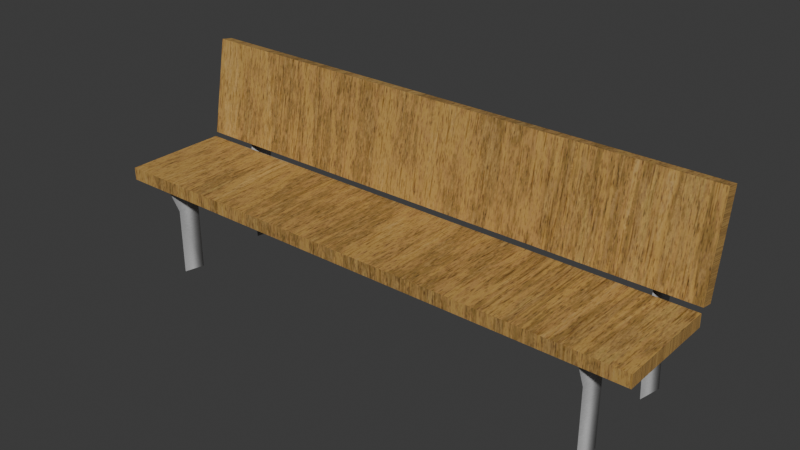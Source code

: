 # Source: BancoMadeira.blend  (saved by Blender 4.3.34; exported with 4.5.12 LTS)
import bpy
from mathutils import Matrix  # noqa: F401  (used for matrix-valued properties, if any)

bpy.ops.wm.read_factory_settings(use_empty=True)
scene = bpy.context.scene
scene.name = 'Scene'

# ---- images (referenced by path relative to the original .blend; pixels are not part of the script)
import os
ASSET_DIR = os.environ.get("B2B_ASSET_DIR", "")  # directory of the original .blend (textures are referenced by path, not embedded)
HERE = os.path.dirname(os.path.abspath(__file__))  # packed textures are extracted next to this script under _unpacked/

def load_image(name, relpath, width, height, colorspace="sRGB"):
    """Load a texture the original file referenced (path relative to the .blend, or extracted next to this script)."""
    p = next((c for c in (os.path.join(HERE, relpath), os.path.join(ASSET_DIR, relpath)) if relpath and os.path.exists(c)), "")
    if p:
        img = bpy.data.images.load(p, check_existing=True)
        img.name = name
    else:  # same state as the original file: an image datablock whose file is absent (Cycles renders it pink)
        img = bpy.data.images.new(name, width, height)
        img.source = "FILE"
        img.filepath = "//" + (relpath or name)
    img.colorspace_settings.name = colorspace
    return img
img_bancomadeira = load_image('BancoMadeira', '_unpacked/BancoMadeira.dadfeb18.png', 2048, 2048, 'sRGB')

# ---- materials (node trees are filled in below, after node groups)
mat_bancomadeira = bpy.data.materials.new('BancoMadeira')

# ---- material node trees
mat_bancomadeira.use_nodes = True; mat_bancomadeira.node_tree.nodes.clear()
_N = mat_bancomadeira.node_tree.nodes; _L = mat_bancomadeira.node_tree.links
n0 = _N.new('ShaderNodeBsdfPrincipled'); n0.name = 'Principled BSDF'; n0.location = (10, 300)
n1 = _N.new('ShaderNodeOutputMaterial'); n1.name = 'Material Output'; n1.location = (300, 300)
n2 = _N.new('ShaderNodeTexImage'); n2.name = 'Image Texture'; n2.location = (-317, 321)
n2.image = img_bancomadeira
_L.new(n0.outputs[0], n1.inputs[0])
_L.new(n2.outputs[0], n0.inputs[0])
n1.is_active_output = True

# ---- world
world_world = bpy.data.worlds.new('World'); scene.world = world_world
world_world.use_nodes = True; world_world.node_tree.nodes.clear()
_N = world_world.node_tree.nodes; _L = world_world.node_tree.links
n0 = _N.new('ShaderNodeOutputWorld'); n0.name = 'World Output'; n0.location = (300, 300)
n1 = _N.new('ShaderNodeBackground'); n1.name = 'Background'; n1.location = (10, 300)
n1.inputs[0].default_value = (0.05088, 0.05088, 0.05088, 1.0)
_L.new(n1.outputs[0], n0.inputs[0])
n0.is_active_output = True
world_world.color = (0.05088, 0.05088, 0.05088)
world_world.use_sun_shadow = False
world_world.sun_shadow_jitter_overblur = 0.0

# ---- meshes
me_plane_002 = bpy.data.meshes.new('Plane.002')
me_plane_002.from_pydata([(-0.2367, 0.03337, 0.0007191), (0.2367, 0.02735, 0.07001), (0.2418, -0.05869, 0.09768), (0.2418, -0.04942, 0.0007191), (0.2418, 0.07287, 0.2024), (0.2418, 0.05778, 0.0007191), (0.2418, 0.05176, 0.07001), (0.2418, -0.04942, 0.07001), (0.2367, 0.03337, 0.0007191), (-0.2367, 0.04714, 0.2024), (0.2316, -0.05869, 0.09768), (0.2316, -0.04942, 0.0007191), (0.2316, 0.07287, 0.2024), (0.2316, 0.05778, 0.0007191), (0.2316, 0.05176, 0.07001), (0.2367, 0.04714, 0.2024), (0.2316, -0.04942, 0.07001), (-0.2418, -0.05869, 0.09768), (-0.2418, -0.04942, 0.0007191), (-0.2418, 0.07287, 0.2024), (-0.2418, 0.05778, 0.0007191), (-0.2418, 0.05176, 0.07001), (-0.2418, -0.04942, 0.07001), (-0.2316, -0.05869, 0.09768), (-0.2316, -0.04942, 0.0007191), (-0.2316, 0.07287, 0.2024), (-0.2316, 0.05778, 0.0007191), (-0.2316, 0.05176, 0.07001), (-0.2316, -0.04942, 0.07001), (-0.2838, -0.0838, 0.09699), (0.2838, -0.0838, 0.09699), (-0.2838, -0.0838, 0.1101), (0.2838, -0.0838, 0.1101), (-0.2838, 0.02488, 0.09699), (0.2838, 0.02488, 0.09699), (-0.2838, 0.02488, 0.1101), (0.2838, 0.02488, 0.1101), (-0.2838, 0.02708, 0.1142), (0.2838, 0.02708, 0.1142), (-0.2838, 0.03996, 0.1119), (0.2838, 0.03996, 0.1119), (-0.2838, 0.04467, 0.2136), (0.2838, 0.04467, 0.2136), (-0.2838, 0.05755, 0.2113), (0.2838, 0.05755, 0.2113), (0.2367, -0.0807, 0.09768), (0.2367, -0.0697, 0.07001), (0.2367, -0.0697, 0.0007191), (-0.2367, 0.02735, 0.07001), (-0.2367, -0.0807, 0.09768), (-0.2367, -0.0697, 0.07001), (-0.2367, -0.0697, 0.0007191)], [], [(2, 45, 46, 7), (15, 12, 14, 1), (6, 1, 8, 5), (46, 16, 11, 47), (45, 10, 16, 46), (1, 14, 13, 8), (6, 14, 12, 4), (2, 7, 16, 10), (4, 12, 15), (3, 11, 16, 7), (22, 50, 49, 17), (9, 48, 27, 25), (20, 0, 48, 21), (50, 51, 24, 28), (49, 50, 28, 23), (21, 19, 25, 27), (48, 0, 26, 27), (19, 9, 25), (17, 23, 28, 22), (18, 22, 28, 24), (20, 21, 27, 26), (30, 34, 36, 32), (29, 30, 32, 31), (33, 29, 31, 35), (34, 33, 35, 36), (43, 44, 40, 39), (42, 38, 40, 44), (37, 41, 43, 39), (32, 36, 35, 31), (38, 37, 39, 40), (41, 42, 44, 43), (41, 37, 38, 42), (7, 46, 47, 3), (4, 15, 1, 6), (5, 13, 14, 6), (21, 48, 9, 19), (18, 51, 50, 22)])
me_plane_002.polygons.foreach_set('use_smooth', [1, 1, 1, 1, 1, 1, 1, 1, 1, 1, 1, 1, 1, 1, 1, 1, 1, 1, 1, 1, 1, 0, 0, 0, 0, 0, 0, 0, 0, 0, 0, 0, 1, 1, 1, 1, 1])
_uv = me_plane_002.uv_layers.new(name='UVMap')
_uv.uv.foreach_set('vector', [0.3701, 0.2573, 0.37, 0.26, 0.3691, 0.2513, 0.3748, 0.2539, 0.3347, 0.1063, 0.3273, 0.1268, 0.3166, 0.05186, 0.3347, 0.05089, 0.3527, 0.05186, 0.3347, 0.05089, 0.3347, 0.001399, 0.3532, -1.667e-08, 0.3691, 0.2513, 0.3619, 0.2526, 0.3532, 0.171, 0.3768, 0.1779, 0.37, 0.26, 0.3683, 0.2574, 0.3619, 0.2526, 0.3691, 0.2513, 0.3347, 0.05089, 0.3166, 0.05186, 0.3161, -1.667e-08, 0.3347, 0.001399, 0.3421, 0.3225, 0.3273, 0.3225, 0.3273, 0.1268, 0.3421, 0.1268, 0.3701, 0.2573, 0.3748, 0.2539, 0.3619, 0.2526, 0.3683, 0.2574, 0.3421, 0.1268, 0.3273, 0.1268, 0.3347, 0.1063, 0.3661, 0.3419, 0.3532, 0.3406, 0.3619, 0.2526, 0.3748, 0.2539, 0.3765, 0.08251, 0.3822, 0.07979, 0.3816, 0.08513, 0.381, 0.08598, 0.2976, 0.3178, 0.2976, 0.3732, 0.2795, 0.3722, 0.2902, 0.2973, 0.3161, 0.4241, 0.2976, 0.4227, 0.2976, 0.3732, 0.3156, 0.3722, 0.3822, 0.07979, 0.3739, 0.006988, 0.3972, -1.378e-08, 0.3894, 0.08136, 0.3816, 0.08513, 0.3822, 0.07979, 0.3894, 0.08136, 0.3823, 0.08778, 0.305, 0.1016, 0.305, 0.2973, 0.2902, 0.2973, 0.2902, 0.1016, 0.2976, 0.3732, 0.2976, 0.4227, 0.279, 0.4241, 0.2795, 0.3722, 0.305, 0.2973, 0.2976, 0.3178, 0.2902, 0.2973, 0.381, 0.08598, 0.3823, 0.08778, 0.3894, 0.08136, 0.3765, 0.08251, 0.3843, 0.171, 0.3765, 0.08251, 0.3894, 0.08136, 0.3972, 0.1698, 0.305, 8.336e-09, 0.305, 0.1016, 0.2902, 0.1016, 0.2902, 1.667e-08, 0.02124, 1.0, 0.01062, 3.288e-08, 0.02124, 3.242e-08, 0.03185, 1.0, 0.02124, 0.4606, 0.02124, -9.282e-10, 0.03185, -1.392e-09, 0.03185, 0.4606, 0.01062, 0.5394, 0.02124, 0.4606, 0.03185, 0.4606, 0.02124, 0.5394, 0.01062, 1.0, 0.01062, 0.5394, 0.02124, 0.5394, 0.02124, 1.0, 0.04247, 0.4606, 0.04247, 3.149e-08, 0.0819, 0.4606, 0.0819, -1.309e-08, 0.01062, 0.9606, 0.03185, 4.862e-08, 0.04247, 1.482e-08, 4.554e-08, 0.9606, 0.03185, 0.5394, 0.01062, 0.5, 7.743e-07, 0.5, 0.04247, 0.5394, 0.2002, 7.922e-09, 0.279, 4.475e-09, 0.279, 0.4606, 0.2002, 0.4606, 0.03185, 1.0, 0.03185, 0.5394, 0.04247, 0.5394, 0.04247, 1.0, 0.01062, 0.5, 0.01062, 0.9606, 4.554e-08, 0.9606, 7.743e-07, 0.5, 0.2002, 0.4606, 0.1213, 0.4606, 0.1213, -5.303e-09, 0.2002, -8.75e-09, 0.3748, 0.2539, 0.3691, 0.2513, 0.3768, 0.1779, 0.3977, 0.1847, 0.3421, 0.1268, 0.3347, 0.1063, 0.3347, 0.05089, 0.3527, 0.05186, 0.3421, 0.4241, 0.3273, 0.4241, 0.3273, 0.3225, 0.3421, 0.3225, 0.3156, 0.3722, 0.2976, 0.3732, 0.2976, 0.3178, 0.305, 0.2973, 0.3532, 0.01401, 0.3739, 0.006988, 0.3822, 0.07979, 0.3765, 0.08251])
me_plane_002.materials.append(mat_bancomadeira)
me_plane_002.update()

# ---- objects
ob_bancomadeira_lod0 = bpy.data.objects.new('BancoMadeira_LOD0', me_plane_002)

# ---- transforms, parenting, visibility, modifiers, constraints
ob_bancomadeira_lod0.location = (0.0, 0.0, 0.0)

# ---- collection membership
scene.collection.objects.link(ob_bancomadeira_lod0)

# ---- scene / render settings (as saved in the file)
scene.frame_start = 1; scene.frame_end = 250; scene.frame_set(0)
scene.render.engine = 'CYCLES'
scene.render.film_transparent = True
scene.cycles.sampling_pattern = 'TABULATED_SOBOL'
scene.cycles.bake_type = 'DIFFUSE'
bpy.context.view_layer.update()

# ---- added for rendering (the .blend has no active camera and no usable light): camera, sun
cam_auto = bpy.data.cameras.new('AutoCamera')
cam_auto.lens = 50.0
cam_auto.sensor_width = 36.0
cam_auto.clip_end = 1000.0
ob_auto_camera = bpy.data.objects.new('AutoCamera', cam_auto)
scene.collection.objects.link(ob_auto_camera)
ob_auto_camera.location = (0.579383, -0.700723, 0.570665)
ob_auto_camera.rotation_euler = (1.09748, -7.21219e-08, 0.694738)
scene.camera = ob_auto_camera
light_auto_sun = bpy.data.lights.new('AutoSun', 'SUN')
light_auto_sun.energy = 3.0
light_auto_sun.angle = 0.0523599
ob_auto_sun = bpy.data.objects.new('AutoSun', light_auto_sun)
scene.collection.objects.link(ob_auto_sun)
ob_auto_sun.rotation_euler = (0.872665, 0.174533, 0.523599)
bpy.context.view_layer.update()
